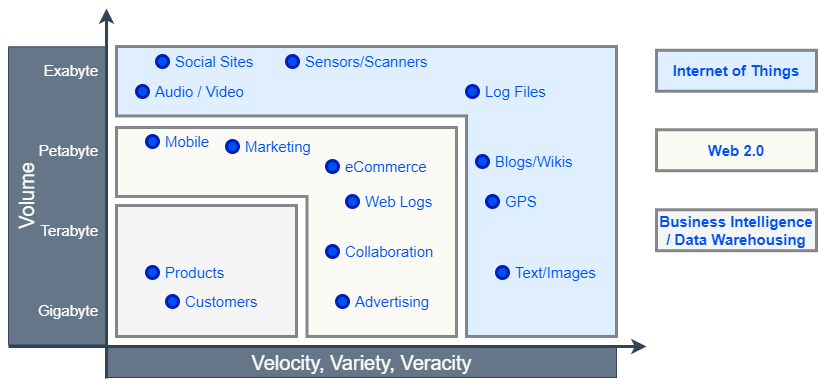

The diagram above was exported from draw.io. Its source (the exported page's mxGraphModel, read from the mxfile embedded in the PNG):
<mxGraphModel dx="1820" dy="510" grid="1" gridSize="10" guides="1" tooltips="1" connect="1" arrows="1" fold="1" page="1" pageScale="1" pageWidth="850" pageHeight="1100" background="none" math="0" shadow="0">
  <root>
    <mxCell id="0" />
    <mxCell id="1" parent="0" />
    <mxCell id="47" value="" style="rounded=0;whiteSpace=wrap;html=1;strokeWidth=3;fontSize=15;fillColor=#eeeeee;opacity=60;strokeColor=#36393d;" vertex="1" parent="1">
      <mxGeometry x="90" y="299" width="180" height="131" as="geometry" />
    </mxCell>
    <mxCell id="46" value="" style="verticalLabelPosition=bottom;verticalAlign=top;html=1;shape=mxgraph.basic.polygon;polyCoords=[[0.17,0],[0.75,0],[1,0],[1,1],[0.56,1],[0.56,0.33],[0,0.33],[0,0]];polyline=0;strokeWidth=3;fontSize=15;fillColor=#f9f7ed;opacity=60;strokeColor=#36393d;" vertex="1" parent="1">
      <mxGeometry x="90" y="221.04" width="340" height="208.96" as="geometry" />
    </mxCell>
    <mxCell id="45" value="" style="verticalLabelPosition=bottom;verticalAlign=top;html=1;shape=mxgraph.basic.polygon;polyCoords=[[0.17,0],[0.75,0],[1,0],[1,1],[0.7,1],[0.7,0.24],[0,0.24],[0,0]];polyline=0;strokeWidth=3;fontSize=15;fillColor=#cce5ff;opacity=60;strokeColor=#36393d;" vertex="1" parent="1">
      <mxGeometry x="90" y="140" width="500" height="290" as="geometry" />
    </mxCell>
    <mxCell id="2" value="" style="endArrow=classic;html=1;fillColor=#647687;strokeColor=#314354;strokeWidth=3;" edge="1" parent="1">
      <mxGeometry width="50" height="50" relative="1" as="geometry">
        <mxPoint x="80" y="472" as="sourcePoint" />
        <mxPoint x="80" y="102" as="targetPoint" />
      </mxGeometry>
    </mxCell>
    <mxCell id="3" value="" style="endArrow=classic;html=1;fillColor=#647687;strokeColor=#314354;strokeWidth=3;" edge="1" parent="1">
      <mxGeometry width="50" height="50" relative="1" as="geometry">
        <mxPoint x="-18" y="440" as="sourcePoint" />
        <mxPoint x="620" y="440" as="targetPoint" />
      </mxGeometry>
    </mxCell>
    <mxCell id="4" value="Volume" style="text;html=1;strokeColor=#314354;fillColor=#647687;align=center;verticalAlign=top;whiteSpace=wrap;rounded=0;rotation=-90;fontSize=20;fontColor=#ffffff;" vertex="1" parent="1">
      <mxGeometry x="-118.38" y="240.75" width="298" height="97.13" as="geometry" />
    </mxCell>
    <mxCell id="5" value="Velocity, Variety, Veracity" style="text;html=1;strokeColor=#314354;fillColor=#647687;align=center;verticalAlign=middle;whiteSpace=wrap;rounded=0;fontColor=#ffffff;rotation=0;fontSize=20;" vertex="1" parent="1">
      <mxGeometry x="81" y="441" width="509" height="30" as="geometry" />
    </mxCell>
    <mxCell id="6" value="Exabyte" style="text;html=1;align=right;verticalAlign=middle;resizable=0;points=[];autosize=1;strokeColor=none;fillColor=none;fontSize=15;fontColor=#FFFFFF;" vertex="1" parent="1">
      <mxGeometry x="-7" y="149" width="80" height="30" as="geometry" />
    </mxCell>
    <mxCell id="7" value="Petabyte" style="text;html=1;align=right;verticalAlign=middle;resizable=0;points=[];autosize=1;strokeColor=none;fillColor=none;fontSize=15;fontColor=#FFFFFF;" vertex="1" parent="1">
      <mxGeometry x="-7" y="229" width="80" height="30" as="geometry" />
    </mxCell>
    <mxCell id="8" value="Terabyte" style="text;html=1;align=right;verticalAlign=middle;resizable=0;points=[];autosize=1;strokeColor=none;fillColor=none;fontSize=15;fontStyle=0;fontColor=#FFFFFF;" vertex="1" parent="1">
      <mxGeometry x="-7" y="309" width="80" height="30" as="geometry" />
    </mxCell>
    <mxCell id="9" value="Gigabyte" style="text;html=1;align=right;verticalAlign=middle;resizable=0;points=[];autosize=1;strokeColor=none;fillColor=none;fontSize=15;fontColor=#FFFFFF;" vertex="1" parent="1">
      <mxGeometry x="-7" y="389" width="80" height="30" as="geometry" />
    </mxCell>
    <mxCell id="14" value="Customers" style="ellipse;whiteSpace=wrap;html=1;aspect=fixed;strokeWidth=3;fontSize=15;fontColor=#0050EF;fillColor=#0050ef;strokeColor=#001DBC;align=left;labelPosition=right;verticalLabelPosition=middle;verticalAlign=middle;spacingRight=0;spacingTop=0;spacingLeft=5;" vertex="1" parent="1">
      <mxGeometry x="140" y="389" width="12" height="12" as="geometry" />
    </mxCell>
    <mxCell id="15" value="Products" style="ellipse;whiteSpace=wrap;html=1;aspect=fixed;strokeWidth=3;fontSize=15;fontColor=#0050EF;fillColor=#0050ef;strokeColor=#001DBC;align=left;labelPosition=right;verticalLabelPosition=middle;verticalAlign=middle;spacingRight=0;spacingTop=0;spacingLeft=5;" vertex="1" parent="1">
      <mxGeometry x="120" y="360" width="12" height="12" as="geometry" />
    </mxCell>
    <mxCell id="18" value="Mobile" style="ellipse;whiteSpace=wrap;html=1;aspect=fixed;strokeWidth=3;fontSize=15;fontColor=#0050EF;fillColor=#0050ef;strokeColor=#001DBC;align=left;labelPosition=right;verticalLabelPosition=middle;verticalAlign=middle;spacingRight=0;spacingTop=0;spacingLeft=5;" vertex="1" parent="1">
      <mxGeometry x="120" y="229" width="12" height="12" as="geometry" />
    </mxCell>
    <mxCell id="19" value="Marketing" style="ellipse;whiteSpace=wrap;html=1;aspect=fixed;strokeWidth=3;fontSize=15;fontColor=#0050EF;fillColor=#0050ef;strokeColor=#001DBC;align=left;labelPosition=right;verticalLabelPosition=middle;verticalAlign=middle;spacingRight=0;spacingTop=0;spacingLeft=5;" vertex="1" parent="1">
      <mxGeometry x="200" y="234" width="12" height="12" as="geometry" />
    </mxCell>
    <mxCell id="22" value="eCommerce" style="ellipse;whiteSpace=wrap;html=1;aspect=fixed;strokeWidth=3;fontSize=15;fontColor=#0050EF;fillColor=#0050ef;strokeColor=#001DBC;align=left;labelPosition=right;verticalLabelPosition=middle;verticalAlign=middle;spacingRight=0;spacingTop=0;spacingLeft=5;" vertex="1" parent="1">
      <mxGeometry x="300" y="254" width="12" height="12" as="geometry" />
    </mxCell>
    <mxCell id="23" value="Web Logs" style="ellipse;html=1;aspect=fixed;strokeWidth=3;fontSize=15;fontColor=#0050EF;fillColor=#0050ef;strokeColor=#001DBC;align=left;labelPosition=right;verticalLabelPosition=middle;verticalAlign=middle;spacingRight=0;spacingTop=0;spacingLeft=5;" vertex="1" parent="1">
      <mxGeometry x="320" y="289" width="12" height="12" as="geometry" />
    </mxCell>
    <mxCell id="24" value="Collaboration" style="ellipse;html=1;aspect=fixed;strokeWidth=3;fontSize=15;fontColor=#0050EF;fillColor=#0050ef;strokeColor=#001DBC;align=left;labelPosition=right;verticalLabelPosition=middle;verticalAlign=middle;spacingRight=0;spacingTop=0;spacingLeft=5;" vertex="1" parent="1">
      <mxGeometry x="300" y="339" width="12" height="12" as="geometry" />
    </mxCell>
    <mxCell id="25" value="Advertising" style="ellipse;html=1;aspect=fixed;strokeWidth=3;fontSize=15;fontColor=#0050EF;fillColor=#0050ef;strokeColor=#001DBC;align=left;labelPosition=right;verticalLabelPosition=middle;verticalAlign=middle;spacingRight=0;spacingTop=0;spacingLeft=5;" vertex="1" parent="1">
      <mxGeometry x="310" y="389" width="12" height="12" as="geometry" />
    </mxCell>
    <mxCell id="28" value="Audio / Video" style="ellipse;html=1;aspect=fixed;strokeWidth=3;fontSize=15;fontColor=#0050EF;fillColor=#0050ef;strokeColor=#001DBC;align=left;labelPosition=right;verticalLabelPosition=middle;verticalAlign=middle;spacingRight=0;spacingTop=0;spacingLeft=5;" vertex="1" parent="1">
      <mxGeometry x="110" y="179" width="12" height="12" as="geometry" />
    </mxCell>
    <mxCell id="29" value="Social Sites" style="ellipse;html=1;aspect=fixed;strokeWidth=3;fontSize=15;fillColor=#0050EF;strokeColor=#001DBC;align=left;labelPosition=right;verticalLabelPosition=middle;verticalAlign=middle;fontColor=#0050EF;spacingRight=0;spacingTop=0;spacingLeft=5;" vertex="1" parent="1">
      <mxGeometry x="130" y="149" width="12" height="12" as="geometry" />
    </mxCell>
    <mxCell id="30" value="Sensors/Scanners" style="ellipse;html=1;aspect=fixed;strokeWidth=3;fontSize=15;fontColor=#0050EF;fillColor=#0050ef;strokeColor=#001DBC;align=left;labelPosition=right;verticalLabelPosition=middle;verticalAlign=middle;spacingRight=0;spacingTop=0;spacingLeft=5;" vertex="1" parent="1">
      <mxGeometry x="260" y="149" width="12" height="12" as="geometry" />
    </mxCell>
    <mxCell id="31" value="Log Files" style="ellipse;html=1;aspect=fixed;strokeWidth=3;fontSize=15;fontColor=#0050EF;fillColor=#0050ef;strokeColor=#001DBC;align=left;labelPosition=right;verticalLabelPosition=middle;verticalAlign=middle;spacingRight=0;spacingTop=0;spacingLeft=5;" vertex="1" parent="1">
      <mxGeometry x="440" y="179" width="12" height="12" as="geometry" />
    </mxCell>
    <mxCell id="32" value="Blogs/Wikis" style="ellipse;html=1;aspect=fixed;strokeWidth=3;fontSize=15;fontColor=#0050EF;fillColor=#0050ef;strokeColor=#001DBC;align=left;labelPosition=right;verticalLabelPosition=middle;verticalAlign=middle;spacingRight=0;spacingTop=0;spacingLeft=5;" vertex="1" parent="1">
      <mxGeometry x="450" y="249" width="12" height="12" as="geometry" />
    </mxCell>
    <mxCell id="33" value="GPS" style="ellipse;html=1;aspect=fixed;strokeWidth=3;fontSize=15;fontColor=#0050EF;fillColor=#0050ef;strokeColor=#001DBC;align=left;labelPosition=right;verticalLabelPosition=middle;verticalAlign=middle;spacingRight=0;spacingTop=0;spacingLeft=5;" vertex="1" parent="1">
      <mxGeometry x="460" y="289" width="12" height="12" as="geometry" />
    </mxCell>
    <mxCell id="34" value="Text/Images" style="ellipse;html=1;aspect=fixed;strokeWidth=3;fontSize=15;fontColor=#0050EF;fillColor=#0050ef;strokeColor=#001DBC;align=left;labelPosition=right;verticalLabelPosition=middle;verticalAlign=middle;spacingRight=0;spacingTop=0;spacingLeft=5;" vertex="1" parent="1">
      <mxGeometry x="470" y="360" width="12" height="12" as="geometry" />
    </mxCell>
    <mxCell id="41" value="&lt;span style=&quot;text-align: left;&quot;&gt;&lt;font&gt;Internet of Things&lt;/font&gt;&lt;/span&gt;" style="rounded=0;whiteSpace=wrap;html=1;strokeWidth=3;fontSize=15;fillColor=#cce5ff;opacity=60;strokeColor=#36393d;fontStyle=1;fontColor=#0050EF;" vertex="1" parent="1">
      <mxGeometry x="630" y="143.75" width="160" height="41" as="geometry" />
    </mxCell>
    <mxCell id="42" value="&lt;span style=&quot;text-align: left;&quot;&gt;&lt;font&gt;Web 2.0&lt;/font&gt;&lt;/span&gt;" style="rounded=0;whiteSpace=wrap;html=1;strokeWidth=3;fontSize=15;fillColor=#f9f7ed;opacity=60;strokeColor=#36393d;fontStyle=1;fontColor=#0050EF;" vertex="1" parent="1">
      <mxGeometry x="630" y="223.25" width="160" height="41" as="geometry" />
    </mxCell>
    <mxCell id="43" value="&lt;span style=&quot;text-align: left;&quot;&gt;&lt;font&gt;Business Intelligence / Data Warehousing&lt;/font&gt;&lt;/span&gt;" style="rounded=0;whiteSpace=wrap;html=1;strokeWidth=3;fontSize=15;fillColor=#eeeeee;opacity=60;strokeColor=#36393d;fontStyle=1;fontColor=#0050EF;" vertex="1" parent="1">
      <mxGeometry x="630" y="303.25" width="160" height="41" as="geometry" />
    </mxCell>
  </root>
</mxGraphModel>